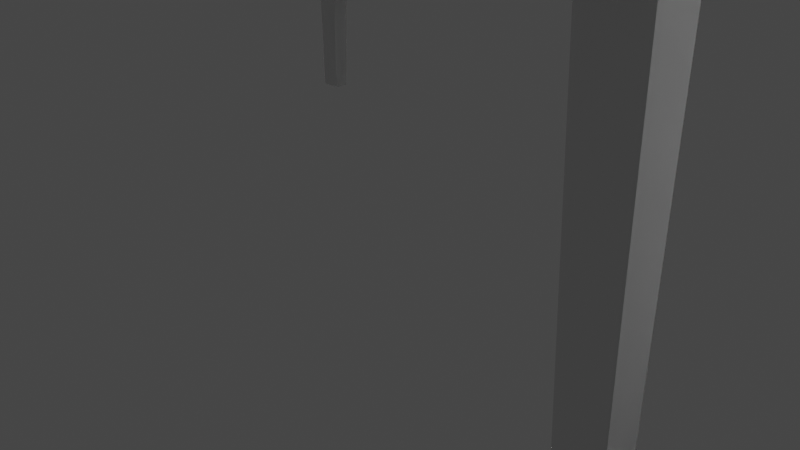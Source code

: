 # Source: Dining.blend  (saved by Blender 3.1.7; exported with 4.5.12 LTS)
import bpy
from mathutils import Matrix  # noqa: F401  (used for matrix-valued properties, if any)

bpy.ops.wm.read_factory_settings(use_empty=True)
scene = bpy.context.scene
scene.name = 'Scene'

# ---- collections
col_collection = bpy.data.collections.new('Collection'); scene.collection.children.link(col_collection)
col_table = bpy.data.collections.new('Table'); scene.collection.children.link(col_table)

# ---- materials (node trees are filled in below, after node groups)
mat_material = bpy.data.materials.new('Material')
mat_material.alpha_threshold = 0.0
mat_material.use_transparent_shadow = False
mat_material.line_color = (0.0, 0.0, 0.0, 1.0)

# ---- material node trees
mat_material.use_nodes = True; mat_material.node_tree.nodes.clear()
_N = mat_material.node_tree.nodes; _L = mat_material.node_tree.links
n0 = _N.new('ShaderNodeOutputMaterial'); n0.name = 'Material Output'; n0.location = (300, 300)
n1 = _N.new('ShaderNodeBsdfPrincipled'); n1.name = 'Principled BSDF'; n1.location = (10, 300)
n1.distribution = 'GGX'
n1.subsurface_method = 'RANDOM_WALK_SKIN'
n1.inputs[2].default_value = 0.4
n1.inputs[3].default_value = 1.45
n1.inputs[27].default_value = (0.0, 0.0, 0.0, 1.0)
n1.inputs[28].default_value = 1.0
_L.new(n1.outputs[0], n0.inputs[0])
n0.is_active_output = True

# ---- world
world_world = bpy.data.worlds.new('World'); scene.world = world_world
world_world.use_nodes = True; world_world.node_tree.nodes.clear()
_N = world_world.node_tree.nodes; _L = world_world.node_tree.links
n0 = _N.new('ShaderNodeOutputWorld'); n0.name = 'World Output'; n0.location = (300, 300)
n1 = _N.new('ShaderNodeBackground'); n1.name = 'Background'; n1.location = (10, 300)
n1.inputs[0].default_value = (0.05088, 0.05088, 0.05088, 1.0)
_L.new(n1.outputs[0], n0.inputs[0])
n0.is_active_output = True
world_world.color = (0.05088, 0.05088, 0.05088)
world_world.use_sun_shadow = False
world_world.sun_shadow_jitter_overblur = 0.0

# ---- cameras
cam_camera = bpy.data.cameras.new('Camera')
cam_camera.clip_end = 100.0
cam_camera.ortho_scale = 7.314

# ---- lights
light_light = bpy.data.lights.new('Light', 'POINT')
light_light.transmission_factor = 0.0
light_light.energy = 1000.0
light_light.shadow_soft_size = 0.1
light_light.shadow_maximum_resolution = 0.006
light_light.use_absolute_resolution = True

# ---- meshes
me_cylinder = bpy.data.meshes.new('Cylinder')
me_cylinder.from_pydata([(0.0, 0.57, -0.975), (0.0, 0.57, 0.975), (0.285, 0.4936, -0.975), (0.285, 0.4936, 0.975), (0.4936, 0.285, -0.975), (0.4936, 0.285, 0.975), (0.57, -2.492e-08, -0.975), (0.57, -2.492e-08, 0.975), (0.4936, -0.285, -0.975), (0.4936, -0.285, 0.975), (0.285, -0.4936, -0.975), (0.285, -0.4936, 0.975), (-4.983e-08, -0.57, -0.975), (-4.983e-08, -0.57, 0.975), (-0.285, -0.4936, -0.975), (-0.285, -0.4936, 0.975), (-0.4936, -0.285, -0.975), (-0.4936, -0.285, 0.975), (-0.57, 6.797e-09, -0.975), (-0.57, 6.797e-09, 0.975), (-0.4936, 0.285, -0.975), (-0.4936, 0.285, 0.975), (-0.285, 0.4936, -0.975), (-0.285, 0.4936, 0.975), (0.2376, 0.4116, 1.439), (3.962e-08, 0.4753, 1.439), (0.4116, 0.2376, 1.439), (0.4753, 1.885e-08, 1.439), (0.4116, -0.2376, 1.439), (0.2376, -0.4116, 1.439), (-1.93e-09, -0.4753, 1.439), (-0.2376, -0.4116, 1.439), (-0.4116, -0.2376, 1.439), (-0.4753, 4.529e-08, 1.439), (-0.4116, 0.2376, 1.439), (-0.2376, 0.4116, 1.439), (0.09546, 0.1653, 1.767), (-1.356e-07, 0.1909, 1.767), (0.1653, 0.09546, 1.767), (0.1909, 1.502e-07, 1.767), (0.1653, -0.09546, 1.767), (0.09546, -0.1653, 1.767), (-1.523e-07, -0.1909, 1.767), (-0.09546, -0.1653, 1.767), (-0.1653, -0.09546, 1.767), (-0.1909, 1.608e-07, 1.767), (-0.1653, 0.09546, 1.767), (-0.09546, 0.1653, 1.767), (0.09546, 0.1653, 2.204), (-1.356e-07, 0.1909, 2.204), (0.1653, 0.09546, 2.204), (0.1909, 1.502e-07, 2.204), (0.1653, -0.09546, 2.204), (0.09546, -0.1653, 2.204), (-1.523e-07, -0.1909, 2.204), (-0.09546, -0.1653, 2.204), (-0.1653, -0.09546, 2.204), (-0.1909, 1.608e-07, 2.204), (-0.1653, 0.09546, 2.204), (-0.09546, 0.1653, 2.204), (0.1584, 0.2939, 2.204), (2.468e-07, 0.3394, 2.204), (0.2744, 0.1697, 2.204), (0.3168, -1.965e-07, 2.204), (0.2744, -0.1697, 2.204), (0.1584, -0.2939, 2.204), (2.191e-07, -0.3394, 2.204), (-0.1584, -0.2939, 2.204), (-0.2744, -0.1697, 2.204), (-0.3168, -1.776e-07, 2.204), (-0.2744, 0.1697, 2.204), (-0.1584, 0.2939, 2.204), (0.1584, 0.2939, 2.348), (2.468e-07, 0.3394, 2.348), (0.2744, 0.1697, 2.348), (0.3168, -1.965e-07, 2.348), (0.2744, -0.1697, 2.348), (0.1584, -0.2939, 2.348), (2.191e-07, -0.3394, 2.348), (-0.1584, -0.2939, 2.348), (-0.2744, -0.1697, 2.348), (-0.3168, -1.776e-07, 2.348), (-0.2744, 0.1697, 2.348), (-0.1584, 0.2939, 2.348), (0.09546, 0.1653, 2.442), (-1.356e-07, 0.1909, 2.442), (0.1653, 0.09546, 2.442), (0.1909, 1.502e-07, 2.442), (0.1653, -0.09546, 2.442), (0.09546, -0.1653, 2.442), (-1.523e-07, -0.1909, 2.442), (-0.09546, -0.1653, 2.442), (-0.1653, -0.09546, 2.442), (-0.1909, 1.608e-07, 2.442), (-0.1653, 0.09546, 2.442), (-0.09546, 0.1653, 2.442), (0.2744, 0.1697, 2.442), (-0.3168, -1.776e-07, 2.442), (2.468e-07, 0.3394, 2.442), (0.1584, 0.2939, 2.442), (-0.1584, -0.2939, 2.442), (-0.2744, -0.1697, 2.442), (0.3168, -1.965e-07, 2.442), (0.2744, -0.1697, 2.442), (0.1584, -0.2939, 2.442), (2.191e-07, -0.3394, 2.442), (-0.2744, 0.1697, 2.442), (-0.1584, 0.2939, 2.442)], [], [(0, 1, 3, 2), (2, 3, 5, 4), (4, 5, 7, 6), (6, 7, 9, 8), (8, 9, 11, 10), (10, 11, 13, 12), (12, 13, 15, 14), (14, 15, 17, 16), (16, 17, 19, 18), (18, 19, 21, 20), (17, 15, 31, 32), (20, 21, 23, 22), (22, 23, 1, 0), (0, 2, 4, 6, 8, 10, 12, 14, 16, 18, 20, 22), (27, 26, 38, 39), (15, 13, 30, 31), (13, 11, 29, 30), (11, 9, 28, 29), (9, 7, 27, 28), (1, 23, 35, 25), (3, 1, 25, 24), (7, 5, 26, 27), (23, 21, 34, 35), (5, 3, 24, 26), (21, 19, 33, 34), (19, 17, 32, 33), (42, 41, 53, 54), (34, 33, 45, 46), (31, 30, 42, 43), (28, 27, 39, 40), (35, 34, 46, 47), (24, 25, 37, 36), (32, 31, 43, 44), (29, 28, 40, 41), (25, 35, 47, 37), (26, 24, 36, 38), (33, 32, 44, 45), (30, 29, 41, 42), (39, 38, 50, 51), (46, 45, 57, 58), (43, 42, 54, 55), (40, 39, 51, 52), (47, 46, 58, 59), (36, 37, 49, 48), (44, 43, 55, 56), (41, 40, 52, 53), (37, 47, 59, 49), (38, 36, 48, 50), (45, 44, 56, 57), (80, 79, 100, 101), (49, 59, 71, 61), (72, 73, 98, 99), (52, 51, 63, 64), (83, 82, 106, 107), (59, 58, 70, 71), (76, 75, 102, 103), (51, 50, 62, 63), (79, 78, 105, 100), (58, 57, 69, 70), (82, 81, 97, 106), (50, 48, 60, 62), (66, 65, 77, 78), (63, 62, 74, 75), (70, 69, 81, 82), (67, 66, 78, 79), (64, 63, 75, 76), (71, 70, 82, 83), (60, 61, 73, 72), (68, 67, 79, 80), (65, 64, 76, 77), (61, 71, 83, 73), (62, 60, 72, 74), (69, 68, 80, 81), (53, 52, 64, 65), (75, 74, 96, 102), (78, 77, 104, 105), (54, 53, 65, 66), (81, 80, 101, 97), (74, 72, 99, 96), (55, 54, 66, 67), (73, 83, 107, 98), (56, 55, 67, 68), (48, 49, 61, 60), (77, 76, 103, 104), (57, 56, 68, 69), (86, 87, 102, 96), (84, 85, 95, 94, 93, 92, 91, 90, 89, 88, 87, 86), (93, 94, 106, 97), (84, 86, 96, 99), (92, 93, 97, 101), (85, 84, 99, 98), (91, 92, 101, 100), (94, 95, 107, 106), (87, 88, 103, 102), (95, 85, 98, 107), (88, 89, 104, 103), (89, 90, 105, 104), (90, 91, 100, 105)])
_uv = me_cylinder.uv_layers.new(name='UVMap')
_uv.uv.foreach_set('vector', [1.0, 0.5, 1.0, 1.0, 0.9167, 1.0, 0.9167, 0.5, 0.9167, 0.5, 0.9167, 1.0, 0.8333, 1.0, 0.8333, 0.5, 0.8333, 0.5, 0.8333, 1.0, 0.75, 1.0, 0.75, 0.5, 0.75, 0.5, 0.75, 1.0, 0.6667, 1.0, 0.6667, 0.5, 0.6667, 0.5, 0.6667, 1.0, 0.5833, 1.0, 0.5833, 0.5, 0.5833, 0.5, 0.5833, 1.0, 0.5, 1.0, 0.5, 0.5, 0.5, 0.5, 0.5, 1.0, 0.4167, 1.0, 0.4167, 0.5, 0.4167, 0.5, 0.4167, 1.0, 0.3333, 1.0, 0.3333, 0.5, 0.3333, 0.5, 0.3333, 1.0, 0.25, 1.0, 0.25, 0.5, 0.25, 0.5, 0.25, 1.0, 0.1667, 1.0, 0.1667, 0.5, 0.3333, 1.0, 0.4167, 1.0, 0.4167, 1.0, 0.3333, 1.0, 0.1667, 0.5, 0.1667, 1.0, 0.08333, 1.0, 0.08333, 0.5, 0.08333, 0.5, 0.08333, 1.0, 7.451e-08, 1.0, 7.451e-08, 0.5, 0.75, 0.49, 0.87, 0.4578, 0.9578, 0.37, 0.99, 0.25, 0.9578, 0.13, 0.87, 0.04215, 0.75, 0.01, 0.63, 0.04215, 0.5422, 0.13, 0.51, 0.25, 0.5422, 0.37, 0.63, 0.4578, 0.75, 1.0, 0.8333, 1.0, 0.8333, 1.0, 0.75, 1.0, 0.4167, 1.0, 0.5, 1.0, 0.5, 1.0, 0.4167, 1.0, 0.5, 1.0, 0.5833, 1.0, 0.5833, 1.0, 0.5, 1.0, 0.5833, 1.0, 0.6667, 1.0, 0.6667, 1.0, 0.5833, 1.0, 0.6667, 1.0, 0.75, 1.0, 0.75, 1.0, 0.6667, 1.0, 7.451e-08, 1.0, 0.08333, 1.0, 0.08333, 1.0, 7.451e-08, 1.0, 0.9167, 1.0, 1.0, 1.0, 1.0, 1.0, 0.9167, 1.0, 0.75, 1.0, 0.8333, 1.0, 0.8333, 1.0, 0.75, 1.0, 0.08333, 1.0, 0.1667, 1.0, 0.1667, 1.0, 0.08333, 1.0, 0.8333, 1.0, 0.9167, 1.0, 0.9167, 1.0, 0.8333, 1.0, 0.1667, 1.0, 0.25, 1.0, 0.25, 1.0, 0.1667, 1.0, 0.25, 1.0, 0.3333, 1.0, 0.3333, 1.0, 0.25, 1.0, 0.5, 1.0, 0.5833, 1.0, 0.5833, 1.0, 0.5, 1.0, 0.1667, 1.0, 0.25, 1.0, 0.25, 1.0, 0.1667, 1.0, 0.4167, 1.0, 0.5, 1.0, 0.5, 1.0, 0.4167, 1.0, 0.6667, 1.0, 0.75, 1.0, 0.75, 1.0, 0.6667, 1.0, 0.08333, 1.0, 0.1667, 1.0, 0.1667, 1.0, 0.08333, 1.0, 0.9167, 1.0, 1.0, 1.0, 1.0, 1.0, 0.9167, 1.0, 0.3333, 1.0, 0.4167, 1.0, 0.4167, 1.0, 0.3333, 1.0, 0.5833, 1.0, 0.6667, 1.0, 0.6667, 1.0, 0.5833, 1.0, 7.451e-08, 1.0, 0.08333, 1.0, 0.08333, 1.0, 7.451e-08, 1.0, 0.8333, 1.0, 0.9167, 1.0, 0.9167, 1.0, 0.8333, 1.0, 0.25, 1.0, 0.3333, 1.0, 0.3333, 1.0, 0.25, 1.0, 0.5, 1.0, 0.5833, 1.0, 0.5833, 1.0, 0.5, 1.0, 0.75, 1.0, 0.8333, 1.0, 0.8333, 1.0, 0.75, 1.0, 0.1667, 1.0, 0.25, 1.0, 0.25, 1.0, 0.1667, 1.0, 0.4167, 1.0, 0.5, 1.0, 0.5, 1.0, 0.4167, 1.0, 0.6667, 1.0, 0.75, 1.0, 0.75, 1.0, 0.6667, 1.0, 0.08333, 1.0, 0.1667, 1.0, 0.1667, 1.0, 0.08333, 1.0, 0.9167, 1.0, 1.0, 1.0, 1.0, 1.0, 0.9167, 1.0, 0.3333, 1.0, 0.4167, 1.0, 0.4167, 1.0, 0.3333, 1.0, 0.5833, 1.0, 0.6667, 1.0, 0.6667, 1.0, 0.5833, 1.0, 7.451e-08, 1.0, 0.08333, 1.0, 0.08333, 1.0, 7.451e-08, 1.0, 0.8333, 1.0, 0.9167, 1.0, 0.9167, 1.0, 0.8333, 1.0, 0.25, 1.0, 0.3333, 1.0, 0.3333, 1.0, 0.25, 1.0, 0.3333, 1.0, 0.4167, 1.0, 0.4167, 1.0, 0.3333, 1.0, 7.451e-08, 1.0, 0.08333, 1.0, 0.08333, 1.0, 7.451e-08, 1.0, 0.9167, 1.0, 1.0, 1.0, 1.0, 1.0, 0.9167, 1.0, 0.6667, 1.0, 0.75, 1.0, 0.75, 1.0, 0.6667, 1.0, 0.08333, 1.0, 0.1667, 1.0, 0.1667, 1.0, 0.08333, 1.0, 0.08333, 1.0, 0.1667, 1.0, 0.1667, 1.0, 0.08333, 1.0, 0.6667, 1.0, 0.75, 1.0, 0.75, 1.0, 0.6667, 1.0, 0.75, 1.0, 0.8333, 1.0, 0.8333, 1.0, 0.75, 1.0, 0.4167, 1.0, 0.5, 1.0, 0.5, 1.0, 0.4167, 1.0, 0.1667, 1.0, 0.25, 1.0, 0.25, 1.0, 0.1667, 1.0, 0.1667, 1.0, 0.25, 1.0, 0.25, 1.0, 0.1667, 1.0, 0.8333, 1.0, 0.9167, 1.0, 0.9167, 1.0, 0.8333, 1.0, 0.5, 1.0, 0.5833, 1.0, 0.5833, 1.0, 0.5, 1.0, 0.75, 1.0, 0.8333, 1.0, 0.8333, 1.0, 0.75, 1.0, 0.1667, 1.0, 0.25, 1.0, 0.25, 1.0, 0.1667, 1.0, 0.4167, 1.0, 0.5, 1.0, 0.5, 1.0, 0.4167, 1.0, 0.6667, 1.0, 0.75, 1.0, 0.75, 1.0, 0.6667, 1.0, 0.08333, 1.0, 0.1667, 1.0, 0.1667, 1.0, 0.08333, 1.0, 0.9167, 1.0, 1.0, 1.0, 1.0, 1.0, 0.9167, 1.0, 0.3333, 1.0, 0.4167, 1.0, 0.4167, 1.0, 0.3333, 1.0, 0.5833, 1.0, 0.6667, 1.0, 0.6667, 1.0, 0.5833, 1.0, 7.451e-08, 1.0, 0.08333, 1.0, 0.08333, 1.0, 7.451e-08, 1.0, 0.8333, 1.0, 0.9167, 1.0, 0.9167, 1.0, 0.8333, 1.0, 0.25, 1.0, 0.3333, 1.0, 0.3333, 1.0, 0.25, 1.0, 0.5833, 1.0, 0.6667, 1.0, 0.6667, 1.0, 0.5833, 1.0, 0.75, 1.0, 0.8333, 1.0, 0.8333, 1.0, 0.75, 1.0, 0.5, 1.0, 0.5833, 1.0, 0.5833, 1.0, 0.5, 1.0, 0.5, 1.0, 0.5833, 1.0, 0.5833, 1.0, 0.5, 1.0, 0.25, 1.0, 0.3333, 1.0, 0.3333, 1.0, 0.25, 1.0, 0.8333, 1.0, 0.9167, 1.0, 0.9167, 1.0, 0.8333, 1.0, 0.4167, 1.0, 0.5, 1.0, 0.5, 1.0, 0.4167, 1.0, 7.451e-08, 1.0, 0.08333, 1.0, 0.08333, 1.0, 7.451e-08, 1.0, 0.3333, 1.0, 0.4167, 1.0, 0.4167, 1.0, 0.3333, 1.0, 0.9167, 1.0, 1.0, 1.0, 1.0, 1.0, 0.9167, 1.0, 0.5833, 1.0, 0.6667, 1.0, 0.6667, 1.0, 0.5833, 1.0, 0.25, 1.0, 0.3333, 1.0, 0.3333, 1.0, 0.25, 1.0, 0.4578, 0.37, 0.49, 0.25, 0.49, 0.25, 0.4578, 0.37, 0.37, 0.4578, 0.25, 0.49, 0.13, 0.4578, 0.04215, 0.37, 0.01, 0.25, 0.04215, 0.13, 0.13, 0.04215, 0.25, 0.01, 0.37, 0.04215, 0.4578, 0.13, 0.49, 0.25, 0.4578, 0.37, 0.01, 0.25, 0.04215, 0.37, 0.04215, 0.37, 0.01, 0.25, 0.37, 0.4578, 0.4578, 0.37, 0.4578, 0.37, 0.37, 0.4578, 0.04215, 0.13, 0.01, 0.25, 0.01, 0.25, 0.04215, 0.13, 0.25, 0.49, 0.37, 0.4578, 0.37, 0.4578, 0.25, 0.49, 0.13, 0.04215, 0.04215, 0.13, 0.04215, 0.13, 0.13, 0.04215, 0.04215, 0.37, 0.13, 0.4578, 0.13, 0.4578, 0.04215, 0.37, 0.49, 0.25, 0.4578, 0.13, 0.4578, 0.13, 0.49, 0.25, 0.13, 0.4578, 0.25, 0.49, 0.25, 0.49, 0.13, 0.4578, 0.4578, 0.13, 0.37, 0.04215, 0.37, 0.04215, 0.4578, 0.13, 0.37, 0.04215, 0.25, 0.01, 0.25, 0.01, 0.37, 0.04215, 0.25, 0.01, 0.13, 0.04215, 0.13, 0.04215, 0.25, 0.01])
me_cylinder.use_remesh_fix_poles = True
me_cylinder.use_remesh_preserve_attributes = False
me_cylinder.update()
me_cube_005 = bpy.data.meshes.new('Cube.005')
me_cube_005.from_pydata([(-1.0, -1.0, -1.0), (-1.0, -1.0, 1.0), (-1.0, 1.0, -1.0), (-1.0, 1.0, 1.0), (1.0, -1.0, -1.0), (1.0, -1.0, 1.0), (1.0, 1.0, -1.0), (1.0, 1.0, 1.0), (0.6095, 1.0, -1.0), (0.2095, 1.0, -1.0), (-0.1905, 1.0, -1.0), (-0.5905, 1.0, -1.0), (-0.5905, 1.0, 1.0), (-0.1905, 1.0, 1.0), (0.2095, 1.0, 1.0), (0.6095, 1.0, 1.0), (-0.5905, -1.0, -1.0), (-0.1905, -1.0, -1.0), (0.2095, -1.0, -1.0), (0.6095, -1.0, -1.0), (0.6095, -1.0, 1.0), (0.2095, -1.0, 1.0), (-0.1905, -1.0, 1.0), (-0.5905, -1.0, 1.0), (0.2095, 1.0, 13.82), (0.6095, 1.0, 13.82), (0.6095, -1.0, 13.82), (0.2095, -1.0, 13.82), (0.2095, -1.0, 4.327), (0.2095, -1.0, 6.127), (0.2095, -1.0, 8.691), (0.2095, -1.0, 11.25), (0.2095, 1.0, 11.25), (0.2095, 1.0, 8.691), (0.2095, 1.0, 6.127), (0.2095, 1.0, 4.327), (0.6095, -1.0, 4.327), (0.6095, -1.0, 6.127), (0.6095, -1.0, 8.691), (0.6095, -1.0, 11.25), (0.6095, 1.0, 11.25), (0.6095, 1.0, 8.691), (0.6095, 1.0, 6.127), (0.6095, 1.0, 4.327), (-1.0, 0.6, -1.0), (-1.0, 0.2, -1.0), (-1.0, -0.2, -1.0), (-1.0, -0.6, -1.0), (-1.0, -0.6, 1.0), (-1.0, -0.2, 1.0), (-1.0, 0.2, 1.0), (-1.0, 0.6, 1.0), (1.0, -0.6, -1.0), (1.0, -0.2, -1.0), (1.0, 0.2, -1.0), (1.0, 0.6, -1.0), (1.0, 0.6, 1.0), (1.0, 0.2, 1.0), (1.0, -0.2, 1.0), (1.0, -0.6, 1.0), (0.6095, 0.6, 1.0), (0.6095, 0.2, 1.0), (0.6095, -0.2, 1.0), (0.6095, -0.6, 1.0), (0.2095, 0.6, 1.0), (0.2095, 0.2, 1.0), (0.2095, -0.2, 1.0), (0.2095, -0.6, 1.0), (-0.1905, 0.6, 1.0), (-0.1905, 0.2, 1.0), (-0.1905, -0.2, 1.0), (-0.1905, -0.6, 1.0), (-0.5905, 0.6, 1.0), (-0.5905, 0.2, 1.0), (-0.5905, -0.2, 1.0), (-0.5905, -0.6, 1.0), (-0.5905, 0.6, -1.0), (-0.5905, 0.2, -1.0), (-0.5905, -0.2, -1.0), (-0.5905, -0.6, -1.0), (-0.1905, 0.6, -1.0), (-0.1905, 0.2, -1.0), (-0.1905, -0.2, -1.0), (-0.1905, -0.6, -1.0), (0.2095, 0.6, -1.0), (0.2095, 0.2, -1.0), (0.2095, -0.2, -1.0), (0.2095, -0.6, -1.0), (0.6095, 0.6, -1.0), (0.6095, 0.2, -1.0), (0.6095, -0.2, -1.0), (0.6095, -0.6, -1.0), (0.6095, 0.6, 13.82), (0.6095, 0.2, 13.82), (0.6095, -0.2, 13.82), (0.6095, -0.6, 13.82), (0.2095, 0.6, 13.82), (0.2095, 0.2, 13.82), (0.2095, -0.2, 13.82), (0.2095, -0.6, 13.82), (0.6095, 0.6, 4.327), (0.6095, 0.2, 4.327), (0.6095, -0.2, 4.327), (0.6095, -0.6, 4.327), (0.6095, 0.6, 6.127), (0.6095, 0.2, 6.127), (0.6095, -0.2, 6.127), (0.6095, -0.6, 6.127), (0.6095, 0.6, 8.691), (0.6095, -0.6, 8.691), (0.6095, 0.6, 11.25), (0.6095, 0.2, 11.25), (0.6095, -0.2, 11.25), (0.6095, -0.6, 11.25), (0.2095, -0.6, 4.327), (0.2095, -0.2, 4.327), (0.2095, 0.2, 4.327), (0.2095, 0.6, 4.327), (0.2095, -0.6, 6.127), (0.2095, -0.2, 6.127), (0.2095, 0.2, 6.127), (0.2095, 0.6, 6.127), (0.2095, -0.6, 8.691), (0.2095, 0.6, 8.691), (0.2095, -0.6, 11.25), (0.2095, -0.2, 11.25), (0.2095, 0.2, 11.25), (0.2095, 0.6, 11.25), (0.6095, 1.0, -1.0), (0.2095, 1.0, -1.0), (0.2095, 0.6, -1.0), (0.6095, 0.6, -1.0), (-1.0, -0.6, -7.929), (-1.0, -1.0, -7.929), (-0.5905, 1.0, -7.929), (-1.0, 1.0, -7.929), (1.0, 0.6, -7.929), (1.0, 1.0, -7.929), (0.6095, -1.0, -7.929), (1.0, -1.0, -7.929), (0.6095, 1.0, -7.929), (-0.5905, -1.0, -7.929), (-0.5905, -0.6, -7.929), (0.6095, -0.6, -7.929), (-1.0, 0.6, -7.929), (1.0, -0.6, -7.929), (-0.5905, 0.6, -7.929), (0.6095, 0.6, -7.929)], [], [(44, 51, 3, 2), (8, 15, 7, 6), (52, 59, 5, 4), (16, 23, 1, 0), (44, 2, 135, 144), (75, 48, 1, 23), (59, 63, 20, 5), (124, 31, 27, 99), (67, 71, 22, 21), (71, 75, 23, 22), (4, 19, 138, 139), (79, 83, 17, 16), (83, 87, 18, 17), (87, 91, 19, 18), (4, 5, 20, 19), (19, 20, 21, 18), (18, 21, 22, 17), (17, 22, 23, 16), (2, 3, 12, 11), (11, 12, 13, 10), (10, 13, 14, 9), (9, 14, 15, 8), (95, 99, 27, 26), (31, 39, 26, 27), (40, 32, 24, 25), (110, 40, 25, 92), (60, 15, 43, 100), (100, 43, 42, 104), (104, 42, 41, 108), (108, 41, 40, 110), (15, 14, 35, 43), (43, 35, 34, 42), (42, 34, 33, 41), (41, 33, 32, 40), (21, 20, 36, 28), (28, 36, 37, 29), (29, 37, 38, 30), (30, 38, 39, 31), (67, 21, 28, 114), (114, 28, 29, 118), (118, 29, 30, 122), (122, 30, 31, 124), (33, 123, 127, 32), (34, 121, 123, 33), (35, 117, 121, 34), (8, 88, 131, 128), (84, 9, 129, 130), (103, 102, 101, 100, 104, 105, 106, 107), (14, 64, 117, 35), (132, 142, 141, 133), (143, 145, 139, 138), (117, 116, 115, 114, 118, 119, 120, 121), (38, 109, 113, 39), (37, 107, 109, 38), (36, 103, 107, 37), (129, 128, 131, 130), (88, 84, 130, 131), (117, 100, 101, 102, 103, 114, 115, 116), (20, 63, 103, 36), (114, 103, 63, 67), (117, 64, 60, 100), (61, 60, 64, 65, 66, 67, 63, 62), (39, 113, 95, 26), (113, 112, 94, 95), (112, 111, 93, 94), (111, 110, 92, 93), (25, 24, 96, 92), (92, 96, 97, 93), (93, 97, 98, 94), (94, 98, 99, 95), (9, 8, 128, 129), (84, 88, 89, 85), (85, 89, 90, 86), (86, 90, 91, 87), (10, 9, 84, 80), (80, 84, 85, 81), (81, 85, 86, 82), (82, 86, 87, 83), (11, 10, 80, 76), (76, 80, 81, 77), (77, 81, 82, 78), (78, 82, 83, 79), (79, 16, 141, 142), (44, 76, 77, 45), (45, 77, 78, 46), (46, 78, 79, 47), (13, 12, 72, 68), (68, 72, 73, 69), (69, 73, 74, 70), (70, 74, 75, 71), (14, 13, 68, 64), (64, 68, 69, 65), (65, 69, 70, 66), (66, 70, 71, 67), (32, 127, 96, 24), (127, 126, 97, 96), (126, 125, 98, 97), (125, 124, 99, 98), (7, 15, 60, 56), (56, 60, 61, 57), (57, 61, 62, 58), (58, 62, 63, 59), (12, 3, 51, 72), (72, 51, 50, 73), (73, 50, 49, 74), (74, 49, 48, 75), (88, 8, 140, 147), (88, 55, 54, 89), (89, 54, 53, 90), (90, 53, 52, 91), (6, 7, 56, 55), (55, 56, 57, 54), (54, 57, 58, 53), (53, 58, 59, 52), (0, 1, 48, 47), (47, 48, 49, 46), (46, 49, 50, 45), (45, 50, 51, 44), (124, 113, 109, 107, 118, 122), (104, 121, 120, 119, 118, 107, 106, 105), (127, 123, 121, 104, 108, 110), (110, 111, 112, 113, 124, 125, 126, 127), (135, 134, 146, 144), (140, 137, 136, 147), (76, 44, 144, 146), (52, 4, 139, 145), (2, 11, 134, 135), (55, 88, 147, 136), (8, 6, 137, 140), (11, 76, 146, 134), (16, 0, 133, 141), (19, 91, 143, 138), (47, 79, 142, 132), (6, 55, 136, 137), (0, 47, 132, 133), (91, 52, 145, 143)])
_uv = me_cube_005.uv_layers.new(name='UVMap')
_uv.uv.foreach_set('vector', [0.375, 0.2, 0.625, 0.2, 0.625, 0.25, 0.375, 0.25, 0.375, 0.4512, 0.625, 0.4512, 0.625, 0.5, 0.375, 0.5, 0.375, 0.7, 0.625, 0.7, 0.625, 0.75, 0.375, 0.75, 0.375, 0.9488, 0.625, 0.9488, 0.625, 1.0, 0.375, 1.0, 0.375, 0.2, 0.375, 0.25, 0.375, 0.25, 0.375, 0.2, 0.8238, 0.7, 0.875, 0.7, 0.875, 0.75, 0.8238, 0.75, 0.625, 0.7, 0.6738, 0.7, 0.6738, 0.75, 0.625, 0.75, 0.7238, 0.7, 0.7238, 0.75, 0.7238, 0.75, 0.7238, 0.7, 0.7238, 0.7, 0.7738, 0.7, 0.7738, 0.75, 0.7238, 0.75, 0.7738, 0.7, 0.8238, 0.7, 0.8238, 0.75, 0.7738, 0.75, 0.375, 0.75, 0.375, 0.7988, 0.375, 0.7988, 0.375, 0.75, 0.1762, 0.7, 0.2262, 0.7, 0.2262, 0.75, 0.1762, 0.75, 0.2262, 0.7, 0.2762, 0.7, 0.2762, 0.75, 0.2262, 0.75, 0.2762, 0.7, 0.3262, 0.7, 0.3262, 0.75, 0.2762, 0.75, 0.375, 0.75, 0.625, 0.75, 0.625, 0.7988, 0.375, 0.7988, 0.375, 0.7988, 0.625, 0.7988, 0.625, 0.8488, 0.375, 0.8488, 0.375, 0.8488, 0.625, 0.8488, 0.625, 0.8988, 0.375, 0.8988, 0.375, 0.8988, 0.625, 0.8988, 0.625, 0.9488, 0.375, 0.9488, 0.375, 0.25, 0.625, 0.25, 0.625, 0.3012, 0.375, 0.3012, 0.375, 0.3012, 0.625, 0.3012, 0.625, 0.3512, 0.375, 0.3512, 0.375, 0.3512, 0.625, 0.3512, 0.625, 0.4012, 0.375, 0.4012, 0.375, 0.4012, 0.625, 0.4012, 0.625, 0.4512, 0.375, 0.4512, 0.6738, 0.7, 0.7238, 0.7, 0.7238, 0.75, 0.6738, 0.75, 0.625, 0.8488, 0.625, 0.7988, 0.625, 0.7988, 0.625, 0.8488, 0.625, 0.4512, 0.625, 0.4012, 0.625, 0.4012, 0.625, 0.4512, 0.6738, 0.55, 0.6738, 0.5, 0.6738, 0.5, 0.6738, 0.55, 0.6738, 0.55, 0.6738, 0.5, 0.6738, 0.5, 0.6738, 0.55, 0.6738, 0.55, 0.6738, 0.5, 0.6738, 0.5, 0.6738, 0.55, 0.6738, 0.55, 0.6738, 0.5, 0.6738, 0.5, 0.6738, 0.55, 0.6738, 0.55, 0.6738, 0.5, 0.6738, 0.5, 0.6738, 0.55, 0.625, 0.4512, 0.625, 0.4012, 0.625, 0.4012, 0.625, 0.4512, 0.625, 0.4512, 0.625, 0.4012, 0.625, 0.4012, 0.625, 0.4512, 0.625, 0.4512, 0.625, 0.4012, 0.625, 0.4012, 0.625, 0.4512, 0.625, 0.4512, 0.625, 0.4012, 0.625, 0.4012, 0.625, 0.4512, 0.625, 0.8488, 0.625, 0.7988, 0.625, 0.7988, 0.625, 0.8488, 0.625, 0.8488, 0.625, 0.7988, 0.625, 0.7988, 0.625, 0.8488, 0.625, 0.8488, 0.625, 0.7988, 0.625, 0.7988, 0.625, 0.8488, 0.625, 0.8488, 0.625, 0.7988, 0.625, 0.7988, 0.625, 0.8488, 0.7238, 0.7, 0.7238, 0.75, 0.7238, 0.75, 0.7238, 0.7, 0.7238, 0.7, 0.7238, 0.75, 0.7238, 0.75, 0.7238, 0.7, 0.7238, 0.7, 0.7238, 0.75, 0.7238, 0.75, 0.7238, 0.7, 0.7238, 0.7, 0.7238, 0.75, 0.7238, 0.75, 0.7238, 0.7, 0.7238, 0.5, 0.7238, 0.55, 0.7238, 0.55, 0.7238, 0.5, 0.7238, 0.5, 0.7238, 0.55, 0.7238, 0.55, 0.7238, 0.5, 0.7238, 0.5, 0.7238, 0.55, 0.7238, 0.55, 0.7238, 0.5, 0.3262, 0.5, 0.3262, 0.55, 0.3262, 0.55, 0.3262, 0.5, 0.2762, 0.55, 0.2762, 0.5, 0.2762, 0.5, 0.2762, 0.55, 0.6738, 0.7, 0.6738, 0.65, 0.6738, 0.6, 0.6738, 0.55, 0.6738, 0.55, 0.6738, 0.6, 0.6738, 0.65, 0.6738, 0.7, 0.7238, 0.5, 0.7238, 0.55, 0.7238, 0.55, 0.7238, 0.5, 0.125, 0.7, 0.1762, 0.7, 0.1762, 0.75, 0.125, 0.75, 0.3262, 0.7, 0.375, 0.7, 0.375, 0.75, 0.3262, 0.75, 0.7238, 0.55, 0.7238, 0.6, 0.7238, 0.65, 0.7238, 0.7, 0.7238, 0.7, 0.7238, 0.65, 0.7238, 0.6, 0.7238, 0.55, 0.6738, 0.75, 0.6738, 0.7, 0.6738, 0.7, 0.6738, 0.75, 0.6738, 0.75, 0.6738, 0.7, 0.6738, 0.7, 0.6738, 0.75, 0.6738, 0.75, 0.6738, 0.7, 0.6738, 0.7, 0.6738, 0.75, 0.2762, 0.5, 0.3262, 0.5, 0.3262, 0.55, 0.2762, 0.55, 0.3262, 0.55, 0.2762, 0.55, 0.2762, 0.55, 0.3262, 0.55, 0.7238, 0.55, 0.6738, 0.55, 0.6738, 0.6, 0.6738, 0.65, 0.6738, 0.7, 0.7238, 0.7, 0.7238, 0.65, 0.7238, 0.6, 0.6738, 0.75, 0.6738, 0.7, 0.6738, 0.7, 0.6738, 0.75, 0.7238, 0.7, 0.6738, 0.7, 0.6738, 0.7, 0.7238, 0.7, 0.7238, 0.55, 0.7238, 0.55, 0.6738, 0.55, 0.6738, 0.55, 0.6738, 0.6, 0.6738, 0.55, 0.7238, 0.55, 0.7238, 0.6, 0.7238, 0.65, 0.7238, 0.7, 0.6738, 0.7, 0.6738, 0.65, 0.6738, 0.75, 0.6738, 0.7, 0.6738, 0.7, 0.6738, 0.75, 0.6738, 0.7, 0.6738, 0.65, 0.6738, 0.65, 0.6738, 0.7, 0.6738, 0.65, 0.6738, 0.6, 0.6738, 0.6, 0.6738, 0.65, 0.6738, 0.6, 0.6738, 0.55, 0.6738, 0.55, 0.6738, 0.6, 0.6738, 0.5, 0.7238, 0.5, 0.7238, 0.55, 0.6738, 0.55, 0.6738, 0.55, 0.7238, 0.55, 0.7238, 0.6, 0.6738, 0.6, 0.6738, 0.6, 0.7238, 0.6, 0.7238, 0.65, 0.6738, 0.65, 0.6738, 0.65, 0.7238, 0.65, 0.7238, 0.7, 0.6738, 0.7, 0.375, 0.4012, 0.375, 0.4512, 0.375, 0.4512, 0.375, 0.4012, 0.2762, 0.55, 0.3262, 0.55, 0.3262, 0.6, 0.2762, 0.6, 0.2762, 0.6, 0.3262, 0.6, 0.3262, 0.65, 0.2762, 0.65, 0.2762, 0.65, 0.3262, 0.65, 0.3262, 0.7, 0.2762, 0.7, 0.2262, 0.5, 0.2762, 0.5, 0.2762, 0.55, 0.2262, 0.55, 0.2262, 0.55, 0.2762, 0.55, 0.2762, 0.6, 0.2262, 0.6, 0.2262, 0.6, 0.2762, 0.6, 0.2762, 0.65, 0.2262, 0.65, 0.2262, 0.65, 0.2762, 0.65, 0.2762, 0.7, 0.2262, 0.7, 0.1762, 0.5, 0.2262, 0.5, 0.2262, 0.55, 0.1762, 0.55, 0.1762, 0.55, 0.2262, 0.55, 0.2262, 0.6, 0.1762, 0.6, 0.1762, 0.6, 0.2262, 0.6, 0.2262, 0.65, 0.1762, 0.65, 0.1762, 0.65, 0.2262, 0.65, 0.2262, 0.7, 0.1762, 0.7, 0.1762, 0.7, 0.1762, 0.75, 0.1762, 0.75, 0.1762, 0.7, 0.125, 0.55, 0.1762, 0.55, 0.1762, 0.6, 0.125, 0.6, 0.125, 0.6, 0.1762, 0.6, 0.1762, 0.65, 0.125, 0.65, 0.125, 0.65, 0.1762, 0.65, 0.1762, 0.7, 0.125, 0.7, 0.7738, 0.5, 0.8238, 0.5, 0.8238, 0.55, 0.7738, 0.55, 0.7738, 0.55, 0.8238, 0.55, 0.8238, 0.6, 0.7738, 0.6, 0.7738, 0.6, 0.8238, 0.6, 0.8238, 0.65, 0.7738, 0.65, 0.7738, 0.65, 0.8238, 0.65, 0.8238, 0.7, 0.7738, 0.7, 0.7238, 0.5, 0.7738, 0.5, 0.7738, 0.55, 0.7238, 0.55, 0.7238, 0.55, 0.7738, 0.55, 0.7738, 0.6, 0.7238, 0.6, 0.7238, 0.6, 0.7738, 0.6, 0.7738, 0.65, 0.7238, 0.65, 0.7238, 0.65, 0.7738, 0.65, 0.7738, 0.7, 0.7238, 0.7, 0.7238, 0.5, 0.7238, 0.55, 0.7238, 0.55, 0.7238, 0.5, 0.7238, 0.55, 0.7238, 0.6, 0.7238, 0.6, 0.7238, 0.55, 0.7238, 0.6, 0.7238, 0.65, 0.7238, 0.65, 0.7238, 0.6, 0.7238, 0.65, 0.7238, 0.7, 0.7238, 0.7, 0.7238, 0.65, 0.625, 0.5, 0.6738, 0.5, 0.6738, 0.55, 0.625, 0.55, 0.625, 0.55, 0.6738, 0.55, 0.6738, 0.6, 0.625, 0.6, 0.625, 0.6, 0.6738, 0.6, 0.6738, 0.65, 0.625, 0.65, 0.625, 0.65, 0.6738, 0.65, 0.6738, 0.7, 0.625, 0.7, 0.8238, 0.5, 0.875, 0.5, 0.875, 0.55, 0.8238, 0.55, 0.8238, 0.55, 0.875, 0.55, 0.875, 0.6, 0.8238, 0.6, 0.8238, 0.6, 0.875, 0.6, 0.875, 0.65, 0.8238, 0.65, 0.8238, 0.65, 0.875, 0.65, 0.875, 0.7, 0.8238, 0.7, 0.3262, 0.55, 0.3262, 0.5, 0.3262, 0.5, 0.3262, 0.55, 0.3262, 0.55, 0.375, 0.55, 0.375, 0.6, 0.3262, 0.6, 0.3262, 0.6, 0.375, 0.6, 0.375, 0.65, 0.3262, 0.65, 0.3262, 0.65, 0.375, 0.65, 0.375, 0.7, 0.3262, 0.7, 0.375, 0.5, 0.625, 0.5, 0.625, 0.55, 0.375, 0.55, 0.375, 0.55, 0.625, 0.55, 0.625, 0.6, 0.375, 0.6, 0.375, 0.6, 0.625, 0.6, 0.625, 0.65, 0.375, 0.65, 0.375, 0.65, 0.625, 0.65, 0.625, 0.7, 0.375, 0.7, 0.375, 0.0, 0.625, 0.0, 0.625, 0.05, 0.375, 0.05, 0.375, 0.05, 0.625, 0.05, 0.625, 0.1, 0.375, 0.1, 0.375, 0.1, 0.625, 0.1, 0.625, 0.15, 0.375, 0.15, 0.375, 0.15, 0.625, 0.15, 0.625, 0.2, 0.375, 0.2, 0.7238, 0.7, 0.6738, 0.7, 0.6738, 0.7, 0.6738, 0.7, 0.7238, 0.7, 0.7238, 0.7, 0.6738, 0.55, 0.7238, 0.55, 0.7238, 0.6, 0.7238, 0.65, 0.7238, 0.7, 0.6738, 0.7, 0.6738, 0.65, 0.6738, 0.6, 0.7238, 0.55, 0.7238, 0.55, 0.7238, 0.55, 0.6738, 0.55, 0.6738, 0.55, 0.6738, 0.55, 0.6738, 0.55, 0.6738, 0.6, 0.6738, 0.65, 0.6738, 0.7, 0.7238, 0.7, 0.7238, 0.65, 0.7238, 0.6, 0.7238, 0.55, 0.125, 0.5, 0.1762, 0.5, 0.1762, 0.55, 0.125, 0.55, 0.3262, 0.5, 0.375, 0.5, 0.375, 0.55, 0.3262, 0.55, 0.1762, 0.55, 0.125, 0.55, 0.125, 0.55, 0.1762, 0.55, 0.375, 0.7, 0.375, 0.75, 0.375, 0.75, 0.375, 0.7, 0.375, 0.25, 0.375, 0.3012, 0.375, 0.3012, 0.375, 0.25, 0.375, 0.55, 0.3262, 0.55, 0.3262, 0.55, 0.375, 0.55, 0.375, 0.4512, 0.375, 0.5, 0.375, 0.5, 0.375, 0.4512, 0.1762, 0.5, 0.1762, 0.55, 0.1762, 0.55, 0.1762, 0.5, 0.375, 0.9488, 0.375, 1.0, 0.375, 1.0, 0.375, 0.9488, 0.3262, 0.75, 0.3262, 0.7, 0.3262, 0.7, 0.3262, 0.75, 0.125, 0.7, 0.1762, 0.7, 0.1762, 0.7, 0.125, 0.7, 0.375, 0.5, 0.375, 0.55, 0.375, 0.55, 0.375, 0.5, 0.375, 0.0, 0.375, 0.05, 0.375, 0.05, 0.375, 0.0, 0.3262, 0.7, 0.375, 0.7, 0.375, 0.7, 0.3262, 0.7])
me_cube_005.use_remesh_fix_poles = True
me_cube_005.use_remesh_preserve_attributes = False
me_cube_005.update()
me_cube = bpy.data.meshes.new('Cube')
me_cube.from_pydata([(1.0, 1.0, 1.0), (1.0, 1.0, -1.0), (1.0, -1.0, 1.0), (1.0, -1.0, -1.0), (-1.0, 1.0, 1.0), (-1.0, 1.0, -1.0), (-1.0, -1.0, 1.0), (-1.0, -1.0, -1.0)], [], [(0, 4, 6, 2), (3, 2, 6, 7), (7, 6, 4, 5), (5, 1, 3, 7), (1, 0, 2, 3), (5, 4, 0, 1)])
_uv = me_cube.uv_layers.new(name='UVMap')
_uv.uv.foreach_set('vector', [0.625, 0.5, 0.875, 0.5, 0.875, 0.75, 0.625, 0.75, 0.375, 0.75, 0.625, 0.75, 0.625, 1.0, 0.375, 1.0, 0.375, 0.0, 0.625, 0.0, 0.625, 0.25, 0.375, 0.25, 0.125, 0.5, 0.375, 0.5, 0.375, 0.75, 0.125, 0.75, 0.375, 0.5, 0.625, 0.5, 0.625, 0.75, 0.375, 0.75, 0.375, 0.25, 0.625, 0.25, 0.625, 0.5, 0.375, 0.5])
me_cube.materials.append(mat_material)
me_cube.use_remesh_preserve_volume = False
me_cube.use_remesh_preserve_attributes = False
me_cube.use_mirror_vertex_groups = False
me_cube.update()
me_cube_001 = bpy.data.meshes.new('Cube.001')
me_cube_001.from_pydata([(-0.5977, -0.5977, -1.0), (-1.0, -1.0, 1.0), (-0.5977, 0.5977, -1.0), (-1.0, 1.0, 1.0), (0.5977, -0.5977, -1.0), (1.0, -1.0, 1.0), (0.5977, 0.5977, -1.0), (1.0, 1.0, 1.0)], [], [(0, 1, 3, 2), (2, 3, 7, 6), (6, 7, 5, 4), (4, 5, 1, 0), (2, 6, 4, 0), (7, 3, 1, 5)])
_uv = me_cube_001.uv_layers.new(name='UVMap')
_uv.uv.foreach_set('vector', [0.375, 0.0, 0.625, 0.0, 0.625, 0.25, 0.375, 0.25, 0.375, 0.25, 0.625, 0.25, 0.625, 0.5, 0.375, 0.5, 0.375, 0.5, 0.625, 0.5, 0.625, 0.75, 0.375, 0.75, 0.375, 0.75, 0.625, 0.75, 0.625, 1.0, 0.375, 1.0, 0.125, 0.5, 0.375, 0.5, 0.375, 0.75, 0.125, 0.75, 0.625, 0.5, 0.875, 0.5, 0.875, 0.75, 0.625, 0.75])
me_cube_001.use_remesh_fix_poles = True
me_cube_001.use_remesh_preserve_attributes = False
me_cube_001.update()
me_cube_002 = bpy.data.meshes.new('Cube.002')
me_cube_002.from_pydata([(-0.5977, -0.5977, -1.0), (-1.0, -1.0, 1.0), (-0.5977, 0.5977, -1.0), (-1.0, 1.0, 1.0), (0.5977, -0.5977, -1.0), (1.0, -1.0, 1.0), (0.5977, 0.5977, -1.0), (1.0, 1.0, 1.0)], [], [(0, 1, 3, 2), (2, 3, 7, 6), (6, 7, 5, 4), (4, 5, 1, 0), (2, 6, 4, 0), (7, 3, 1, 5)])
_uv = me_cube_002.uv_layers.new(name='UVMap')
_uv.uv.foreach_set('vector', [0.375, 0.0, 0.625, 0.0, 0.625, 0.25, 0.375, 0.25, 0.375, 0.25, 0.625, 0.25, 0.625, 0.5, 0.375, 0.5, 0.375, 0.5, 0.625, 0.5, 0.625, 0.75, 0.375, 0.75, 0.375, 0.75, 0.625, 0.75, 0.625, 1.0, 0.375, 1.0, 0.125, 0.5, 0.375, 0.5, 0.375, 0.75, 0.125, 0.75, 0.625, 0.5, 0.875, 0.5, 0.875, 0.75, 0.625, 0.75])
me_cube_002.use_remesh_fix_poles = True
me_cube_002.use_remesh_preserve_attributes = False
me_cube_002.update()
me_cube_003 = bpy.data.meshes.new('Cube.003')
me_cube_003.from_pydata([(-0.5977, -0.5977, -1.0), (-1.0, -1.0, 1.0), (-0.5977, 0.5977, -1.0), (-1.0, 1.0, 1.0), (0.5977, -0.5977, -1.0), (1.0, -1.0, 1.0), (0.5977, 0.5977, -1.0), (1.0, 1.0, 1.0)], [], [(0, 1, 3, 2), (2, 3, 7, 6), (6, 7, 5, 4), (4, 5, 1, 0), (2, 6, 4, 0), (7, 3, 1, 5)])
_uv = me_cube_003.uv_layers.new(name='UVMap')
_uv.uv.foreach_set('vector', [0.375, 0.0, 0.625, 0.0, 0.625, 0.25, 0.375, 0.25, 0.375, 0.25, 0.625, 0.25, 0.625, 0.5, 0.375, 0.5, 0.375, 0.5, 0.625, 0.5, 0.625, 0.75, 0.375, 0.75, 0.375, 0.75, 0.625, 0.75, 0.625, 1.0, 0.375, 1.0, 0.125, 0.5, 0.375, 0.5, 0.375, 0.75, 0.125, 0.75, 0.625, 0.5, 0.875, 0.5, 0.875, 0.75, 0.625, 0.75])
me_cube_003.use_remesh_fix_poles = True
me_cube_003.use_remesh_preserve_attributes = False
me_cube_003.update()
me_cube_004 = bpy.data.meshes.new('Cube.004')
me_cube_004.from_pydata([(-0.5977, -0.5977, -1.0), (-1.0, -1.0, 1.0), (-0.5977, 0.5977, -1.0), (-1.0, 1.0, 1.0), (0.5977, -0.5977, -1.0), (1.0, -1.0, 1.0), (0.5977, 0.5977, -1.0), (1.0, 1.0, 1.0)], [], [(0, 1, 3, 2), (2, 3, 7, 6), (6, 7, 5, 4), (4, 5, 1, 0), (2, 6, 4, 0), (7, 3, 1, 5)])
_uv = me_cube_004.uv_layers.new(name='UVMap')
_uv.uv.foreach_set('vector', [0.375, 0.0, 0.625, 0.0, 0.625, 0.25, 0.375, 0.25, 0.375, 0.25, 0.625, 0.25, 0.625, 0.5, 0.375, 0.5, 0.375, 0.5, 0.625, 0.5, 0.625, 0.75, 0.375, 0.75, 0.375, 0.75, 0.625, 0.75, 0.625, 1.0, 0.375, 1.0, 0.125, 0.5, 0.375, 0.5, 0.375, 0.75, 0.125, 0.75, 0.625, 0.5, 0.875, 0.5, 0.875, 0.75, 0.625, 0.75])
me_cube_004.use_remesh_fix_poles = True
me_cube_004.use_remesh_preserve_attributes = False
me_cube_004.update()
me_cylinder_001 = bpy.data.meshes.new('Cylinder.001')
me_cylinder_001.from_pydata([(0.0, 0.57, -0.975), (0.0, 0.57, 0.975), (0.285, 0.4936, -0.975), (0.285, 0.4936, 0.975), (0.4936, 0.285, -0.975), (0.4936, 0.285, 0.975), (0.57, -2.492e-08, -0.975), (0.57, -2.492e-08, 0.975), (0.4936, -0.285, -0.975), (0.4936, -0.285, 0.975), (0.285, -0.4936, -0.975), (0.285, -0.4936, 0.975), (-4.983e-08, -0.57, -0.975), (-4.983e-08, -0.57, 0.975), (-0.285, -0.4936, -0.975), (-0.285, -0.4936, 0.975), (-0.4936, -0.285, -0.975), (-0.4936, -0.285, 0.975), (-0.57, 6.797e-09, -0.975), (-0.57, 6.797e-09, 0.975), (-0.4936, 0.285, -0.975), (-0.4936, 0.285, 0.975), (-0.285, 0.4936, -0.975), (-0.285, 0.4936, 0.975), (0.285, 0.4936, 0.975), (0.0, 0.57, 0.975), (0.4936, 0.285, 0.975), (0.57, -2.492e-08, 0.975), (0.4936, -0.285, 0.975), (0.285, -0.4936, 0.975), (-4.983e-08, -0.57, 0.975), (-0.285, -0.4936, 0.975), (-0.4936, -0.285, 0.975), (-0.57, 6.797e-09, 0.975), (-0.4936, 0.285, 0.975), (-0.285, 0.4936, 0.975), (0.6465, 1.12, 14.27), (-1.512e-07, 1.293, 14.27), (1.12, 0.6465, 14.27), (1.293, -5.652e-08, 14.27), (1.12, -0.6465, 14.27), (0.6465, -1.12, 14.27), (-2.642e-07, -1.293, 14.27), (-0.6465, -1.12, 14.27), (-1.12, -0.6465, 14.27), (-1.293, 1.542e-08, 14.27), (-1.12, 0.6465, 14.27), (-0.6465, 1.12, 14.27), (-0.6138, 1.063, 14.27), (-1.063, 0.6138, 14.27), (-1.228, 1.542e-08, 14.27), (-1.063, -0.6138, 14.27), (-0.6138, -1.063, 14.27), (-2.612e-07, -1.228, 14.27), (0.6138, -1.063, 14.27), (1.063, -0.6138, 14.27), (1.228, -5.652e-08, 14.27), (1.063, 0.6138, 14.27), (-1.472e-07, 1.228, 14.27), (0.6138, 1.063, 14.27), (0.5594, 0.969, 10.07), (0.4261, 0.738, 5.17), (0.738, 0.4261, 5.17), (0.969, 0.5594, 10.07), (-0.969, -0.5594, 10.07), (-0.738, -0.4261, 5.17), (-0.8522, 1.146e-08, 5.17), (-1.119, 1.464e-08, 10.07), (0.5594, -0.969, 10.07), (0.4261, -0.738, 5.17), (-1.335e-07, -0.8522, 5.17), (-2.126e-07, -1.119, 10.07), (0.8522, -3.596e-08, 5.17), (1.119, -4.761e-08, 10.07), (-0.738, 0.4261, 5.17), (-0.969, 0.5594, 10.07), (-0.4261, -0.738, 5.17), (-0.5594, -0.969, 10.07), (0.738, -0.4261, 5.17), (0.969, -0.5594, 10.07), (-0.4261, 0.738, 5.17), (-0.5594, 0.969, 10.07), (-1.148e-07, 1.119, 10.07), (-5.902e-08, 0.8522, 5.17), (-1.512e-07, 1.293, 14.27), (-0.6465, 1.12, 14.27), (-1.293, 1.542e-08, 14.27), (-1.12, -0.6465, 14.27), (-0.6465, -1.12, 14.27), (-2.642e-07, -1.293, 14.27), (0.6465, -1.12, 14.27), (1.12, -0.6465, 14.27), (1.12, 0.6465, 14.27), (0.6465, 1.12, 14.27), (-1.12, 0.6465, 14.27), (1.293, -5.652e-08, 14.27), (-7.096e-08, 0.592, 1.47), (-0.296, 0.5127, 1.47), (-0.592, -4.138e-09, 1.47), (-0.5127, -0.296, 1.47), (-0.296, -0.5127, 1.47), (-1.26e-07, -0.592, 1.47), (0.296, -0.5127, 1.47), (0.5127, -0.296, 1.47), (0.5127, 0.296, 1.47), (0.296, 0.5127, 1.47), (-0.5127, 0.296, 1.47), (0.592, -3.883e-08, 1.47), (-0.3966, 0.687, 4.623), (-0.5252, 0.9097, 9.655), (-1.259e-07, 1.05, 9.655), (-9.51e-08, 0.7933, 4.623), (0.3966, -0.687, 4.623), (0.5252, -0.9097, 9.655), (-2.235e-07, -1.05, 9.655), (-1.688e-07, -0.7933, 4.623), (0.3966, 0.687, 4.623), (0.5252, 0.9097, 9.655), (0.9097, 0.5252, 9.655), (0.687, 0.3966, 4.623), (-0.7933, 2.056e-09, 4.623), (-1.05, 9.969e-09, 9.655), (-0.9097, 0.5252, 9.655), (-0.687, 0.3966, 4.623), (-0.687, -0.3966, 4.623), (-0.9097, -0.5252, 9.655), (0.7933, -4.443e-08, 4.623), (1.05, -5.159e-08, 9.655), (0.9097, -0.5252, 9.655), (0.687, -0.3966, 4.623), (-0.5252, -0.9097, 9.655), (-0.3966, -0.687, 4.623)], [], [(0, 1, 3, 2), (2, 3, 5, 4), (4, 5, 7, 6), (6, 7, 9, 8), (8, 9, 11, 10), (10, 11, 13, 12), (12, 13, 15, 14), (14, 15, 17, 16), (16, 17, 19, 18), (18, 19, 21, 20), (15, 13, 30, 31), (20, 21, 23, 22), (22, 23, 1, 0), (0, 2, 4, 6, 8, 10, 12, 14, 16, 18, 20, 22), (24, 25, 83, 61), (13, 11, 29, 30), (11, 9, 28, 29), (9, 7, 27, 28), (1, 23, 35, 25), (3, 1, 25, 24), (7, 5, 26, 27), (23, 21, 34, 35), (5, 3, 24, 26), (21, 19, 33, 34), (19, 17, 32, 33), (17, 15, 31, 32), (45, 44, 87, 86), (32, 31, 76, 65), (29, 28, 78, 69), (64, 77, 43, 44), (68, 79, 40, 41), (28, 27, 72, 78), (35, 34, 74, 80), (25, 35, 80, 83), (26, 24, 61, 62), (33, 32, 65, 66), (30, 29, 69, 70), (48, 49, 122, 109), (82, 81, 47, 37), (31, 30, 70, 76), (34, 33, 66, 74), (27, 26, 62, 72), (81, 75, 46, 47), (79, 73, 39, 40), (77, 71, 42, 43), (75, 67, 45, 46), (73, 63, 38, 39), (71, 68, 41, 42), (67, 64, 44, 45), (63, 60, 36, 38), (81, 82, 83, 80), (79, 68, 69, 78), (77, 64, 65, 76), (82, 60, 61, 83), (75, 81, 80, 74), (73, 79, 78, 72), (71, 77, 76, 70), (67, 75, 74, 66), (63, 73, 72, 62), (68, 71, 70, 69), (64, 67, 66, 65), (60, 63, 62, 61), (60, 82, 37, 36), (42, 41, 90, 89), (39, 38, 92, 95), (46, 45, 86, 94), (43, 42, 89, 88), (40, 39, 95, 91), (47, 46, 94, 85), (36, 37, 84, 93), (44, 43, 88, 87), (41, 40, 91, 90), (37, 47, 85, 84), (38, 36, 93, 92), (48, 58, 84, 85), (51, 50, 86, 87), (53, 52, 88, 89), (55, 54, 90, 91), (59, 57, 92, 93), (49, 48, 85, 94), (52, 51, 87, 88), (54, 53, 89, 90), (56, 55, 91, 95), (58, 59, 93, 84), (57, 56, 95, 92), (50, 49, 94, 86), (105, 96, 97, 106, 98, 99, 100, 101, 102, 103, 107, 104), (54, 55, 128, 113), (57, 59, 117, 118), (50, 51, 125, 121), (49, 50, 121, 122), (55, 56, 127, 128), (58, 48, 109, 110), (119, 116, 105, 104), (112, 129, 103, 102), (51, 52, 130, 125), (53, 54, 113, 114), (120, 124, 99, 98), (126, 119, 104, 107), (52, 53, 114, 130), (129, 126, 107, 103), (116, 111, 96, 105), (131, 115, 101, 100), (59, 58, 110, 117), (124, 131, 100, 99), (123, 120, 98, 106), (56, 57, 118, 127), (115, 112, 102, 101), (111, 108, 97, 96), (119, 126, 127, 118), (129, 112, 113, 128), (131, 124, 125, 130), (111, 116, 117, 110), (115, 131, 130, 114), (123, 108, 109, 122), (126, 129, 128, 127), (124, 120, 121, 125), (120, 123, 122, 121), (116, 119, 118, 117), (112, 115, 114, 113), (108, 111, 110, 109), (108, 123, 106, 97)])
_uv = me_cylinder_001.uv_layers.new(name='UVMap')
_uv.uv.foreach_set('vector', [1.0, 0.5, 1.0, 1.0, 0.9167, 1.0, 0.9167, 0.5, 0.9167, 0.5, 0.9167, 1.0, 0.8333, 1.0, 0.8333, 0.5, 0.8333, 0.5, 0.8333, 1.0, 0.75, 1.0, 0.75, 0.5, 0.75, 0.5, 0.75, 1.0, 0.6667, 1.0, 0.6667, 0.5, 0.6667, 0.5, 0.6667, 1.0, 0.5833, 1.0, 0.5833, 0.5, 0.5833, 0.5, 0.5833, 1.0, 0.5, 1.0, 0.5, 0.5, 0.5, 0.5, 0.5, 1.0, 0.4167, 1.0, 0.4167, 0.5, 0.4167, 0.5, 0.4167, 1.0, 0.3333, 1.0, 0.3333, 0.5, 0.3333, 0.5, 0.3333, 1.0, 0.25, 1.0, 0.25, 0.5, 0.25, 0.5, 0.25, 1.0, 0.1667, 1.0, 0.1667, 0.5, 0.4167, 1.0, 0.5, 1.0, 0.5, 1.0, 0.4167, 1.0, 0.1667, 0.5, 0.1667, 1.0, 0.08333, 1.0, 0.08333, 0.5, 0.08333, 0.5, 0.08333, 1.0, 7.451e-08, 1.0, 7.451e-08, 0.5, 0.75, 0.49, 0.87, 0.4578, 0.9578, 0.37, 0.99, 0.25, 0.9578, 0.13, 0.87, 0.04215, 0.75, 0.01, 0.63, 0.04215, 0.5422, 0.13, 0.51, 0.25, 0.5422, 0.37, 0.63, 0.4578, 0.9167, 1.0, 1.0, 1.0, 1.002, 1.0, 0.9167, 1.0, 0.5, 1.0, 0.5833, 1.0, 0.5833, 1.0, 0.5, 1.0, 0.5833, 1.0, 0.6667, 1.0, 0.6667, 1.0, 0.5833, 1.0, 0.6667, 1.0, 0.75, 1.0, 0.75, 1.0, 0.6667, 1.0, 7.451e-08, 1.0, 0.08333, 1.0, 0.08333, 1.0, 7.451e-08, 1.0, 0.9167, 1.0, 1.0, 1.0, 1.0, 1.0, 0.9167, 1.0, 0.75, 1.0, 0.8333, 1.0, 0.8333, 1.0, 0.75, 1.0, 0.08333, 1.0, 0.1667, 1.0, 0.1667, 1.0, 0.08333, 1.0, 0.8333, 1.0, 0.9167, 1.0, 0.9167, 1.0, 0.8333, 1.0, 0.1667, 1.0, 0.25, 1.0, 0.25, 1.0, 0.1667, 1.0, 0.25, 1.0, 0.3333, 1.0, 0.3333, 1.0, 0.25, 1.0, 0.3333, 1.0, 0.4167, 1.0, 0.4167, 1.0, 0.3333, 1.0, 0.25, 1.0, 0.3333, 1.0, 0.3333, 1.0, 0.25, 1.0, 0.3333, 1.0, 0.4167, 1.0, 0.4167, 1.0, 0.3333, 1.0, 0.5833, 1.0, 0.6667, 1.0, 0.6667, 1.0, 0.5833, 1.0, 0.3333, 1.0, 0.4167, 1.0, 0.4167, 1.0, 0.3333, 1.0, 0.5833, 1.0, 0.6667, 1.0, 0.6667, 1.0, 0.5833, 1.0, 0.6667, 1.0, 0.75, 1.0, 0.75, 1.0, 0.6667, 1.0, 0.08333, 1.0, 0.1667, 1.0, 0.1667, 1.0, 0.08333, 1.0, 7.451e-08, 1.0, 0.08333, 1.0, 0.08333, 1.0, -0.002349, 1.0, 0.8333, 1.0, 0.9167, 1.0, 0.9167, 1.0, 0.8333, 1.0, 0.25, 1.0, 0.3333, 1.0, 0.3333, 1.0, 0.25, 1.0, 0.5, 1.0, 0.5833, 1.0, 0.5833, 1.0, 0.5, 1.0, 0.1361, 0.4473, 0.05266, 0.3639, 0.05266, 0.3639, 0.1361, 0.4473, -0.002347, 1.0, 0.08333, 1.0, 0.08333, 1.0, 7.451e-08, 1.0, 0.4167, 1.0, 0.5, 1.0, 0.5, 1.0, 0.4167, 1.0, 0.1667, 1.0, 0.25, 1.0, 0.25, 1.0, 0.1667, 1.0, 0.75, 1.0, 0.8333, 1.0, 0.8333, 1.0, 0.75, 1.0, 0.08333, 1.0, 0.1667, 1.0, 0.1667, 1.0, 0.08333, 1.0, 0.6667, 1.0, 0.75, 1.0, 0.75, 1.0, 0.6667, 1.0, 0.4167, 1.0, 0.5, 1.0, 0.5, 1.0, 0.4167, 1.0, 0.1667, 1.0, 0.25, 1.0, 0.25, 1.0, 0.1667, 1.0, 0.75, 1.0, 0.8333, 1.0, 0.8333, 1.0, 0.75, 1.0, 0.5, 1.0, 0.5833, 1.0, 0.5833, 1.0, 0.5, 1.0, 0.25, 1.0, 0.3333, 1.0, 0.3333, 1.0, 0.25, 1.0, 0.8333, 1.0, 0.9167, 1.0, 0.9167, 1.0, 0.8333, 1.0, 0.08333, 1.0, -0.002347, 1.0, -0.002349, 1.0, 0.08333, 1.0, 0.6667, 1.0, 0.5833, 1.0, 0.5833, 1.0, 0.6667, 1.0, 0.4167, 1.0, 0.3333, 1.0, 0.3333, 1.0, 0.4167, 1.0, 1.002, 1.0, 0.9167, 1.0, 0.9167, 1.0, 1.002, 1.0, 0.1667, 1.0, 0.08333, 1.0, 0.08333, 1.0, 0.1667, 1.0, 0.75, 1.0, 0.6667, 1.0, 0.6667, 1.0, 0.75, 1.0, 0.5, 1.0, 0.4167, 1.0, 0.4167, 1.0, 0.5, 1.0, 0.25, 1.0, 0.1667, 1.0, 0.1667, 1.0, 0.25, 1.0, 0.8333, 1.0, 0.75, 1.0, 0.75, 1.0, 0.8333, 1.0, 0.5833, 1.0, 0.5, 1.0, 0.5, 1.0, 0.5833, 1.0, 0.3333, 1.0, 0.25, 1.0, 0.25, 1.0, 0.3333, 1.0, 0.9167, 1.0, 0.8333, 1.0, 0.8333, 1.0, 0.9167, 1.0, 0.9167, 1.0, 1.002, 1.0, 1.0, 1.0, 0.9167, 1.0, 0.5, 1.0, 0.5833, 1.0, 0.5833, 1.0, 0.5, 1.0, 0.75, 1.0, 0.8333, 1.0, 0.8333, 1.0, 0.75, 1.0, 0.1667, 1.0, 0.25, 1.0, 0.25, 1.0, 0.1667, 1.0, 0.4167, 1.0, 0.5, 1.0, 0.5, 1.0, 0.4167, 1.0, 0.6667, 1.0, 0.75, 1.0, 0.75, 1.0, 0.6667, 1.0, 0.08333, 1.0, 0.1667, 1.0, 0.1667, 1.0, 0.08333, 1.0, 0.9167, 1.0, 1.0, 1.0, 1.0, 1.0, 0.9167, 1.0, 0.3333, 1.0, 0.4167, 1.0, 0.4167, 1.0, 0.3333, 1.0, 0.5833, 1.0, 0.6667, 1.0, 0.6667, 1.0, 0.5833, 1.0, 7.451e-08, 1.0, 0.08333, 1.0, 0.08333, 1.0, 7.451e-08, 1.0, 0.8333, 1.0, 0.9167, 1.0, 0.9167, 1.0, 0.8333, 1.0, 0.1361, 0.4473, 0.25, 0.4779, 0.25, 0.49, 0.13, 0.4578, 0.05266, 0.1361, 0.02213, 0.25, 0.01, 0.25, 0.04215, 0.13, 0.25, 0.02213, 0.1361, 0.05266, 0.13, 0.04215, 0.25, 0.01, 0.4473, 0.1361, 0.3639, 0.05266, 0.37, 0.04215, 0.4578, 0.13, 0.3639, 0.4473, 0.4473, 0.3639, 0.4578, 0.37, 0.37, 0.4578, 0.05266, 0.3639, 0.1361, 0.4473, 0.13, 0.4578, 0.04215, 0.37, 0.1361, 0.05266, 0.05266, 0.1361, 0.04215, 0.13, 0.13, 0.04215, 0.3639, 0.05266, 0.25, 0.02213, 0.25, 0.01, 0.37, 0.04215, 0.4779, 0.25, 0.4473, 0.1361, 0.4578, 0.13, 0.49, 0.25, 0.25, 0.4779, 0.3639, 0.4473, 0.37, 0.4578, 0.25, 0.49, 0.4473, 0.3639, 0.4779, 0.25, 0.49, 0.25, 0.4578, 0.37, 0.02213, 0.25, 0.05266, 0.3639, 0.04215, 0.37, 0.01, 0.25, 0.3639, 0.4473, 0.25, 0.4779, 0.1361, 0.4473, 0.05266, 0.3639, 0.02213, 0.25, 0.05266, 0.1361, 0.1361, 0.05266, 0.25, 0.02213, 0.3639, 0.05266, 0.4473, 0.1361, 0.4779, 0.25, 0.4473, 0.3639, 0.3639, 0.05266, 0.4473, 0.1361, 0.4473, 0.1361, 0.3639, 0.05266, 0.4473, 0.3639, 0.3639, 0.4473, 0.3639, 0.4473, 0.4473, 0.3639, 0.02213, 0.25, 0.05266, 0.1361, 0.05266, 0.1361, 0.02213, 0.25, 0.05266, 0.3639, 0.02213, 0.25, 0.02213, 0.25, 0.05266, 0.3639, 0.4473, 0.1361, 0.4779, 0.25, 0.4779, 0.25, 0.4473, 0.1361, 0.25, 0.4779, 0.1361, 0.4473, 0.1361, 0.4473, 0.25, 0.4779, 0.4473, 0.3639, 0.3639, 0.4473, 0.3639, 0.4473, 0.4473, 0.3639, 0.3639, 0.05266, 0.4473, 0.1361, 0.4473, 0.1361, 0.3639, 0.05266, 0.05266, 0.1361, 0.1361, 0.05266, 0.1361, 0.05266, 0.05266, 0.1361, 0.25, 0.02213, 0.3639, 0.05266, 0.3639, 0.05266, 0.25, 0.02213, 0.02213, 0.25, 0.05266, 0.1361, 0.05266, 0.1361, 0.02213, 0.25, 0.4779, 0.25, 0.4473, 0.3639, 0.4473, 0.3639, 0.4779, 0.25, 0.1361, 0.05266, 0.25, 0.02213, 0.25, 0.02213, 0.1361, 0.05266, 0.4473, 0.1361, 0.4779, 0.25, 0.4779, 0.25, 0.4473, 0.1361, 0.3639, 0.4473, 0.25, 0.4779, 0.25, 0.4779, 0.3639, 0.4473, 0.1361, 0.05266, 0.25, 0.02213, 0.25, 0.02213, 0.1361, 0.05266, 0.3639, 0.4473, 0.25, 0.4779, 0.25, 0.4779, 0.3639, 0.4473, 0.05266, 0.1361, 0.1361, 0.05266, 0.1361, 0.05266, 0.05266, 0.1361, 0.05266, 0.3639, 0.02213, 0.25, 0.02213, 0.25, 0.05266, 0.3639, 0.4779, 0.25, 0.4473, 0.3639, 0.4473, 0.3639, 0.4779, 0.25, 0.25, 0.02213, 0.3639, 0.05266, 0.3639, 0.05266, 0.25, 0.02213, 0.25, 0.4779, 0.1361, 0.4473, 0.1361, 0.4473, 0.25, 0.4779, 0.4473, 0.3639, 0.4779, 0.25, 0.4779, 0.25, 0.4473, 0.3639, 0.4473, 0.1361, 0.3639, 0.05266, 0.3639, 0.05266, 0.4473, 0.1361, 0.1361, 0.05266, 0.05266, 0.1361, 0.05266, 0.1361, 0.1361, 0.05266, 0.25, 0.4779, 0.3639, 0.4473, 0.3639, 0.4473, 0.25, 0.4779, 0.25, 0.02213, 0.1361, 0.05266, 0.1361, 0.05266, 0.25, 0.02213, 0.05266, 0.3639, 0.1361, 0.4473, 0.1361, 0.4473, 0.05266, 0.3639, 0.4779, 0.25, 0.4473, 0.1361, 0.4473, 0.1361, 0.4779, 0.25, 0.05266, 0.1361, 0.02213, 0.25, 0.02213, 0.25, 0.05266, 0.1361, 0.02213, 0.25, 0.05266, 0.3639, 0.05266, 0.3639, 0.02213, 0.25, 0.3639, 0.4473, 0.4473, 0.3639, 0.4473, 0.3639, 0.3639, 0.4473, 0.3639, 0.05266, 0.25, 0.02213, 0.25, 0.02213, 0.3639, 0.05266, 0.1361, 0.4473, 0.25, 0.4779, 0.25, 0.4779, 0.1361, 0.4473, 0.1361, 0.4473, 0.05266, 0.3639, 0.05266, 0.3639, 0.1361, 0.4473])
me_cylinder_001.use_remesh_fix_poles = True
me_cylinder_001.use_remesh_preserve_attributes = False
me_cylinder_001.update()

# ---- objects
ob_wine = bpy.data.objects.new('Wine', me_cylinder)
ob_light = bpy.data.objects.new('Light', light_light)
ob_camera = bpy.data.objects.new('Camera', cam_camera)
ob_chair = bpy.data.objects.new('Chair', me_cube_005)
ob_cube = bpy.data.objects.new('Cube', me_cube)
ob_cube_001 = bpy.data.objects.new('Cube.001', me_cube_001)
ob_cube_002 = bpy.data.objects.new('Cube.002', me_cube_002)
ob_cube_003 = bpy.data.objects.new('Cube.003', me_cube_003)
ob_cube_004 = bpy.data.objects.new('Cube.004', me_cube_004)
ob_cylinder = bpy.data.objects.new('Cylinder', me_cylinder_001)

# ---- transforms, parenting, visibility, modifiers, constraints
ob_wine.location = (3.766, -1.128, 4.909)
ob_wine.scale = (0.568, 0.568, 0.4972)
ob_light.location = (4.076, 1.005, 5.904)
ob_light.rotation_euler = (0.6503, 0.05522, 1.866)
ob_light.lock_rotations_4d = False
ob_light.empty_display_type = 'ARROWS'
ob_light.color = (0.0, 0.0, 0.0, 0.0)
ob_light.lineart.crease_threshold = 0.0
ob_camera.location = (7.359, -6.926, 4.958)
ob_camera.rotation_euler = (1.109, 0.0, 0.8149)
ob_camera.lock_rotations_4d = False
ob_camera.empty_display_type = 'ARROWS'
ob_camera.color = (0.0, 0.0, 0.0, 0.0)
ob_camera.display_type = 'WIRE'
ob_camera.lineart.crease_threshold = 0.0
ob_chair.location = (7.426, -0.3081, 1.753)
ob_chair.scale = (1.914, 1.914, 0.2912)
ob_cube.location = (0.0, 0.0, 4.294)
ob_cube.scale = (5.26, 3.602, 0.1487)
ob_cube.lock_rotations_4d = False
ob_cube.empty_display_type = 'ARROWS'
ob_cube.lineart.crease_threshold = 0.0
ob_cube_001.location = (-4.843, 3.253, 1.81)
ob_cube_001.scale = (0.2116, 0.159, 2.378)
ob_cube_002.location = (-4.846, -3.233, 1.81)
ob_cube_002.scale = (0.2116, 0.159, 2.378)
ob_cube_003.location = (4.81, 3.266, 1.782)
ob_cube_003.scale = (0.2116, 0.159, 2.378)
ob_cube_004.location = (4.798, -3.203, 1.86)
ob_cube_004.scale = (0.2116, 0.159, 2.378)
ob_cylinder.location = (0.5553, -0.02898, 4.499)
ob_cylinder.scale = (1.547, 1.547, 0.06375)

# ---- collection membership
scene.collection.objects.link(ob_wine)
col_collection.objects.link(ob_light)
col_collection.objects.link(ob_camera)
col_collection.objects.link(ob_chair)
col_table.objects.link(ob_cube)
col_table.objects.link(ob_cube_001)
col_table.objects.link(ob_cube_002)
col_table.objects.link(ob_cube_003)
col_table.objects.link(ob_cube_004)
col_table.objects.link(ob_cylinder)

# ---- scene / render settings (as saved in the file)
scene.camera = ob_camera
scene.frame_start = 1; scene.frame_end = 250; scene.frame_set(1)
scene.render.engine = 'BLENDER_EEVEE_NEXT'
scene.cycles.sampling_pattern = 'TABULATED_SOBOL'
scene.cycles.use_light_tree = False
scene.view_settings.view_transform = 'Filmic'
bpy.context.view_layer.update()

